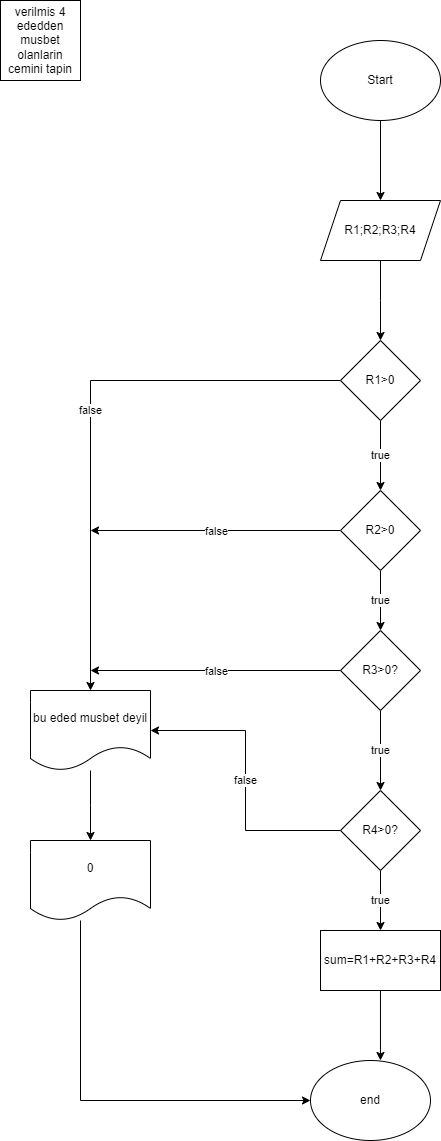

The diagram above was exported from draw.io. Its source (the exported page's mxGraphModel, read from the mxfile embedded in the PNG):
<mxGraphModel dx="1050" dy="565" grid="1" gridSize="10" guides="1" tooltips="1" connect="1" arrows="1" fold="1" page="1" pageScale="1" pageWidth="827" pageHeight="1169" math="0" shadow="0">
  <root>
    <mxCell id="0" />
    <mxCell id="1" parent="0" />
    <mxCell id="ATwn9iCiuswhMjwYxveT-1" value="verilmis 4 ededden musbet olanlarin cemini tapin" style="whiteSpace=wrap;html=1;aspect=fixed;" vertex="1" parent="1">
      <mxGeometry x="20" y="40" width="80" height="80" as="geometry" />
    </mxCell>
    <mxCell id="ATwn9iCiuswhMjwYxveT-4" style="edgeStyle=orthogonalEdgeStyle;rounded=0;orthogonalLoop=1;jettySize=auto;html=1;" edge="1" parent="1" source="ATwn9iCiuswhMjwYxveT-2" target="ATwn9iCiuswhMjwYxveT-3">
      <mxGeometry relative="1" as="geometry" />
    </mxCell>
    <mxCell id="ATwn9iCiuswhMjwYxveT-2" value="Start" style="ellipse;whiteSpace=wrap;html=1;" vertex="1" parent="1">
      <mxGeometry x="340" y="80" width="120" height="80" as="geometry" />
    </mxCell>
    <mxCell id="ATwn9iCiuswhMjwYxveT-5" style="edgeStyle=orthogonalEdgeStyle;rounded=0;orthogonalLoop=1;jettySize=auto;html=1;" edge="1" parent="1" source="ATwn9iCiuswhMjwYxveT-3">
      <mxGeometry relative="1" as="geometry">
        <mxPoint x="400" y="380" as="targetPoint" />
      </mxGeometry>
    </mxCell>
    <mxCell id="ATwn9iCiuswhMjwYxveT-3" value="R1;R2;R3;R4" style="shape=parallelogram;perimeter=parallelogramPerimeter;whiteSpace=wrap;html=1;fixedSize=1;" vertex="1" parent="1">
      <mxGeometry x="340" y="240" width="120" height="60" as="geometry" />
    </mxCell>
    <mxCell id="ATwn9iCiuswhMjwYxveT-10" value="true" style="edgeStyle=orthogonalEdgeStyle;rounded=0;orthogonalLoop=1;jettySize=auto;html=1;" edge="1" parent="1" source="ATwn9iCiuswhMjwYxveT-6">
      <mxGeometry relative="1" as="geometry">
        <mxPoint x="400" y="530" as="targetPoint" />
      </mxGeometry>
    </mxCell>
    <mxCell id="ATwn9iCiuswhMjwYxveT-15" value="false" style="edgeStyle=orthogonalEdgeStyle;rounded=0;orthogonalLoop=1;jettySize=auto;html=1;" edge="1" parent="1" source="ATwn9iCiuswhMjwYxveT-6" target="ATwn9iCiuswhMjwYxveT-8">
      <mxGeometry relative="1" as="geometry" />
    </mxCell>
    <mxCell id="ATwn9iCiuswhMjwYxveT-6" value="R1&amp;gt;0" style="rhombus;whiteSpace=wrap;html=1;" vertex="1" parent="1">
      <mxGeometry x="360" y="380" width="80" height="80" as="geometry" />
    </mxCell>
    <mxCell id="ATwn9iCiuswhMjwYxveT-23" style="edgeStyle=orthogonalEdgeStyle;rounded=0;orthogonalLoop=1;jettySize=auto;html=1;" edge="1" parent="1" source="ATwn9iCiuswhMjwYxveT-8">
      <mxGeometry relative="1" as="geometry">
        <mxPoint x="110" y="880" as="targetPoint" />
      </mxGeometry>
    </mxCell>
    <mxCell id="ATwn9iCiuswhMjwYxveT-8" value="bu eded musbet deyil" style="shape=document;whiteSpace=wrap;html=1;boundedLbl=1;" vertex="1" parent="1">
      <mxGeometry x="50" y="730" width="120" height="80" as="geometry" />
    </mxCell>
    <mxCell id="ATwn9iCiuswhMjwYxveT-12" value="true" style="edgeStyle=orthogonalEdgeStyle;rounded=0;orthogonalLoop=1;jettySize=auto;html=1;" edge="1" parent="1" source="ATwn9iCiuswhMjwYxveT-11">
      <mxGeometry relative="1" as="geometry">
        <mxPoint x="400" y="670" as="targetPoint" />
      </mxGeometry>
    </mxCell>
    <mxCell id="ATwn9iCiuswhMjwYxveT-13" value="false" style="edgeStyle=orthogonalEdgeStyle;rounded=0;orthogonalLoop=1;jettySize=auto;html=1;" edge="1" parent="1" source="ATwn9iCiuswhMjwYxveT-11">
      <mxGeometry relative="1" as="geometry">
        <mxPoint x="110" y="570" as="targetPoint" />
      </mxGeometry>
    </mxCell>
    <mxCell id="ATwn9iCiuswhMjwYxveT-11" value="R2&amp;gt;0" style="rhombus;whiteSpace=wrap;html=1;" vertex="1" parent="1">
      <mxGeometry x="360" y="530" width="80" height="80" as="geometry" />
    </mxCell>
    <mxCell id="ATwn9iCiuswhMjwYxveT-17" value="false" style="edgeStyle=orthogonalEdgeStyle;rounded=0;orthogonalLoop=1;jettySize=auto;html=1;" edge="1" parent="1" source="ATwn9iCiuswhMjwYxveT-16">
      <mxGeometry relative="1" as="geometry">
        <mxPoint x="110" y="710" as="targetPoint" />
      </mxGeometry>
    </mxCell>
    <mxCell id="ATwn9iCiuswhMjwYxveT-18" value="true" style="edgeStyle=orthogonalEdgeStyle;rounded=0;orthogonalLoop=1;jettySize=auto;html=1;" edge="1" parent="1" source="ATwn9iCiuswhMjwYxveT-16">
      <mxGeometry relative="1" as="geometry">
        <mxPoint x="400" y="830" as="targetPoint" />
      </mxGeometry>
    </mxCell>
    <mxCell id="ATwn9iCiuswhMjwYxveT-16" value="R3&amp;gt;0?" style="rhombus;whiteSpace=wrap;html=1;" vertex="1" parent="1">
      <mxGeometry x="360" y="670" width="80" height="80" as="geometry" />
    </mxCell>
    <mxCell id="ATwn9iCiuswhMjwYxveT-20" value="false" style="edgeStyle=orthogonalEdgeStyle;rounded=0;orthogonalLoop=1;jettySize=auto;html=1;entryX=1;entryY=0.5;entryDx=0;entryDy=0;" edge="1" parent="1" source="ATwn9iCiuswhMjwYxveT-19" target="ATwn9iCiuswhMjwYxveT-8">
      <mxGeometry relative="1" as="geometry" />
    </mxCell>
    <mxCell id="ATwn9iCiuswhMjwYxveT-21" value="true" style="edgeStyle=orthogonalEdgeStyle;rounded=0;orthogonalLoop=1;jettySize=auto;html=1;" edge="1" parent="1" source="ATwn9iCiuswhMjwYxveT-19">
      <mxGeometry relative="1" as="geometry">
        <mxPoint x="400" y="970" as="targetPoint" />
      </mxGeometry>
    </mxCell>
    <mxCell id="ATwn9iCiuswhMjwYxveT-19" value="R4&amp;gt;0?" style="rhombus;whiteSpace=wrap;html=1;" vertex="1" parent="1">
      <mxGeometry x="360" y="830" width="80" height="80" as="geometry" />
    </mxCell>
    <mxCell id="ATwn9iCiuswhMjwYxveT-22" value="sum=R1+R2+R3+R4" style="rounded=0;whiteSpace=wrap;html=1;" vertex="1" parent="1">
      <mxGeometry x="340" y="970" width="120" height="60" as="geometry" />
    </mxCell>
    <mxCell id="ATwn9iCiuswhMjwYxveT-28" style="edgeStyle=orthogonalEdgeStyle;rounded=0;orthogonalLoop=1;jettySize=auto;html=1;entryX=0;entryY=0.5;entryDx=0;entryDy=0;" edge="1" parent="1" source="ATwn9iCiuswhMjwYxveT-24" target="ATwn9iCiuswhMjwYxveT-26">
      <mxGeometry relative="1" as="geometry">
        <Array as="points">
          <mxPoint x="100" y="1140" />
        </Array>
      </mxGeometry>
    </mxCell>
    <mxCell id="ATwn9iCiuswhMjwYxveT-24" value="0" style="shape=document;whiteSpace=wrap;html=1;boundedLbl=1;" vertex="1" parent="1">
      <mxGeometry x="50" y="880" width="120" height="80" as="geometry" />
    </mxCell>
    <mxCell id="ATwn9iCiuswhMjwYxveT-26" value="end" style="ellipse;whiteSpace=wrap;html=1;" vertex="1" parent="1">
      <mxGeometry x="330" y="1100" width="120" height="80" as="geometry" />
    </mxCell>
    <mxCell id="ATwn9iCiuswhMjwYxveT-29" style="edgeStyle=orthogonalEdgeStyle;rounded=0;orthogonalLoop=1;jettySize=auto;html=1;entryX=0.583;entryY=0;entryDx=0;entryDy=0;entryPerimeter=0;" edge="1" parent="1" source="ATwn9iCiuswhMjwYxveT-22" target="ATwn9iCiuswhMjwYxveT-26">
      <mxGeometry relative="1" as="geometry" />
    </mxCell>
  </root>
</mxGraphModel>